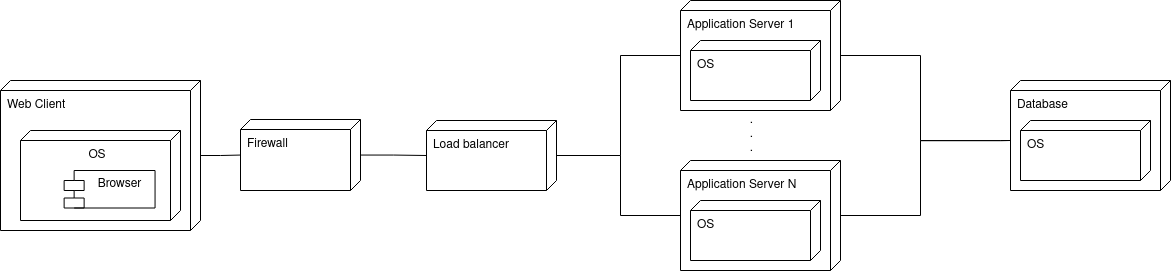

The diagram above was exported from draw.io. Its source (the exported page's mxGraphModel, read from the mxfile embedded in the PNG):
<mxGraphModel dx="1622" dy="2591" grid="1" gridSize="10" guides="1" tooltips="1" connect="1" arrows="1" fold="1" page="1" pageScale="1" pageWidth="827" pageHeight="1169" math="0" shadow="0">
  <root>
    <mxCell id="0" />
    <mxCell id="1" parent="0" />
    <mxCell id="2" style="edgeStyle=orthogonalEdgeStyle;rounded=0;orthogonalLoop=1;jettySize=auto;html=1;endArrow=none;endFill=0;" edge="1" source="3" target="17" parent="1">
      <mxGeometry relative="1" as="geometry" />
    </mxCell>
    <mxCell id="3" value="Web Client" style="verticalAlign=top;align=left;shape=cube;size=10;direction=south;fontStyle=0;html=1;boundedLbl=1;spacingLeft=5;whiteSpace=wrap;" vertex="1" parent="1">
      <mxGeometry x="60" y="190" width="200" height="150" as="geometry" />
    </mxCell>
    <mxCell id="4" value="OS" style="verticalAlign=top;align=center;shape=cube;size=10;direction=south;html=1;boundedLbl=1;spacingLeft=5;whiteSpace=wrap;" vertex="1" parent="3">
      <mxGeometry width="160" height="90" relative="1" as="geometry">
        <mxPoint x="20" y="50" as="offset" />
      </mxGeometry>
    </mxCell>
    <mxCell id="5" value="Browser" style="shape=module;align=left;spacingLeft=20;align=center;verticalAlign=top;whiteSpace=wrap;html=1;" vertex="1" parent="3">
      <mxGeometry x="63.63636363636363" y="90" width="90.9090909090909" height="37.5" as="geometry" />
    </mxCell>
    <mxCell id="6" style="edgeStyle=orthogonalEdgeStyle;rounded=0;orthogonalLoop=1;jettySize=auto;html=1;entryX=0;entryY=0;entryDx=60;entryDy=160;entryPerimeter=0;endArrow=none;endFill=0;" edge="1" source="7" target="18" parent="1">
      <mxGeometry relative="1" as="geometry">
        <Array as="points">
          <mxPoint x="980" y="165" />
          <mxPoint x="980" y="250" />
          <mxPoint x="1060" y="250" />
        </Array>
      </mxGeometry>
    </mxCell>
    <mxCell id="7" value="Application Server 1" style="verticalAlign=top;align=left;shape=cube;size=10;direction=south;fontStyle=0;html=1;boundedLbl=1;spacingLeft=5;whiteSpace=wrap;" vertex="1" parent="1">
      <mxGeometry x="740" y="110" width="160" height="110" as="geometry" />
    </mxCell>
    <mxCell id="8" value="OS" style="verticalAlign=top;align=left;shape=cube;size=10;direction=south;fontStyle=0;html=1;boundedLbl=1;spacingLeft=5;whiteSpace=wrap;" vertex="1" parent="1">
      <mxGeometry x="750" y="150" width="130" height="60" as="geometry" />
    </mxCell>
    <mxCell id="9" style="edgeStyle=orthogonalEdgeStyle;rounded=0;orthogonalLoop=1;jettySize=auto;html=1;endArrow=none;endFill=0;" edge="1" source="11" target="7" parent="1">
      <mxGeometry relative="1" as="geometry">
        <Array as="points">
          <mxPoint x="680" y="265" />
          <mxPoint x="680" y="165" />
        </Array>
      </mxGeometry>
    </mxCell>
    <mxCell id="10" style="edgeStyle=orthogonalEdgeStyle;rounded=0;orthogonalLoop=1;jettySize=auto;html=1;endArrow=none;endFill=0;" edge="1" source="11" target="13" parent="1">
      <mxGeometry relative="1" as="geometry">
        <Array as="points">
          <mxPoint x="680" y="265" />
          <mxPoint x="680" y="325" />
        </Array>
      </mxGeometry>
    </mxCell>
    <mxCell id="11" value="Load balancer" style="verticalAlign=top;align=left;shape=cube;size=10;direction=south;fontStyle=0;html=1;boundedLbl=1;spacingLeft=5;whiteSpace=wrap;" vertex="1" parent="1">
      <mxGeometry x="486" y="230" width="130" height="70" as="geometry" />
    </mxCell>
    <mxCell id="12" style="edgeStyle=orthogonalEdgeStyle;rounded=0;orthogonalLoop=1;jettySize=auto;html=1;entryX=0;entryY=0;entryDx=60;entryDy=160;entryPerimeter=0;endArrow=none;endFill=0;" edge="1" source="13" target="18" parent="1">
      <mxGeometry relative="1" as="geometry">
        <mxPoint x="1030" y="240" as="targetPoint" />
        <Array as="points">
          <mxPoint x="980" y="325" />
          <mxPoint x="980" y="250" />
          <mxPoint x="1060" y="250" />
        </Array>
      </mxGeometry>
    </mxCell>
    <mxCell id="13" value="Application Server N" style="verticalAlign=top;align=left;shape=cube;size=10;direction=south;fontStyle=0;html=1;boundedLbl=1;spacingLeft=5;whiteSpace=wrap;" vertex="1" parent="1">
      <mxGeometry x="740" y="270" width="160" height="110" as="geometry" />
    </mxCell>
    <mxCell id="14" value="OS" style="verticalAlign=top;align=left;shape=cube;size=10;direction=south;fontStyle=0;html=1;boundedLbl=1;spacingLeft=5;whiteSpace=wrap;" vertex="1" parent="1">
      <mxGeometry x="750" y="310" width="130" height="60" as="geometry" />
    </mxCell>
    <mxCell id="15" value="&lt;div&gt;.&lt;/div&gt;&lt;div&gt;.&lt;/div&gt;&lt;div&gt;.&lt;br&gt;&lt;/div&gt;" style="text;html=1;align=center;verticalAlign=middle;resizable=0;points=[];autosize=1;strokeColor=none;fillColor=none;" vertex="1" parent="1">
      <mxGeometry x="796" y="214" width="30" height="60" as="geometry" />
    </mxCell>
    <mxCell id="16" style="edgeStyle=orthogonalEdgeStyle;rounded=0;orthogonalLoop=1;jettySize=auto;html=1;endArrow=none;endFill=0;" edge="1" source="17" target="11" parent="1">
      <mxGeometry relative="1" as="geometry" />
    </mxCell>
    <mxCell id="17" value="Firewall" style="verticalAlign=top;align=left;shape=cube;size=10;direction=south;fontStyle=0;html=1;boundedLbl=1;spacingLeft=5;whiteSpace=wrap;" vertex="1" parent="1">
      <mxGeometry x="300" y="229" width="120" height="71" as="geometry" />
    </mxCell>
    <mxCell id="18" value="Database" style="verticalAlign=top;align=left;shape=cube;size=10;direction=south;fontStyle=0;html=1;boundedLbl=1;spacingLeft=5;whiteSpace=wrap;" vertex="1" parent="1">
      <mxGeometry x="1070" y="190" width="160" height="110" as="geometry" />
    </mxCell>
    <mxCell id="19" value="OS" style="verticalAlign=top;align=left;shape=cube;size=10;direction=south;fontStyle=0;html=1;boundedLbl=1;spacingLeft=5;whiteSpace=wrap;" vertex="1" parent="1">
      <mxGeometry x="1080" y="230" width="130" height="60" as="geometry" />
    </mxCell>
  </root>
</mxGraphModel>